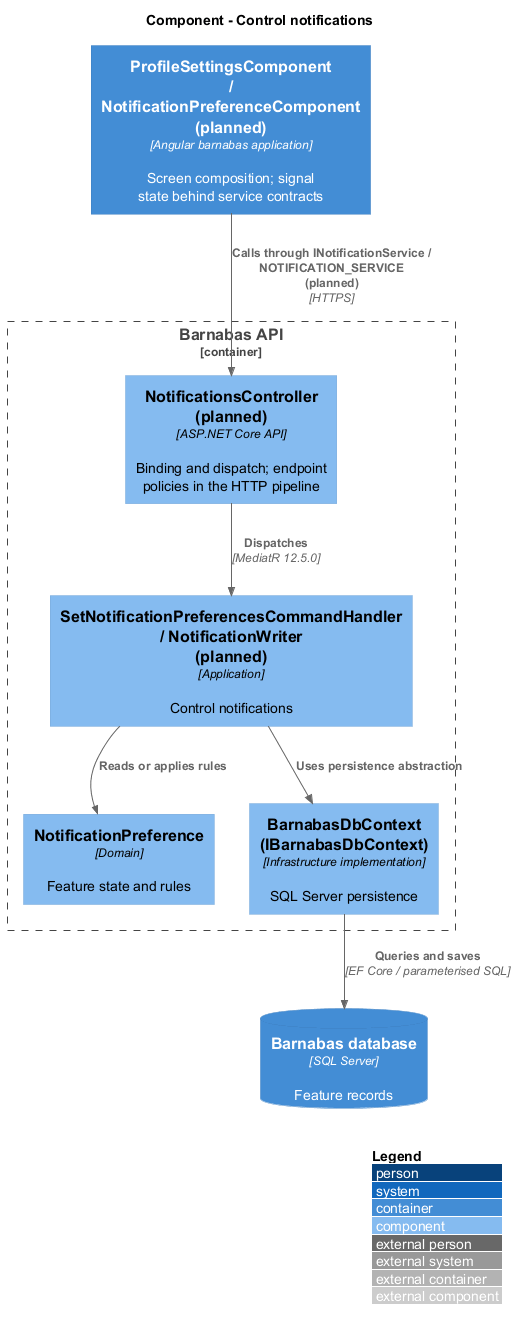

The diagram above was rendered by PlantUML. Its source (embedded in the PNG):
@startuml
!include <C4/C4_Component>
LAYOUT_WITH_LEGEND()
title Component - Control notifications
Container(web, "ProfileSettingsComponent / NotificationPreferenceComponent (planned)", "Angular barnabas application", "Screen composition; signal state behind service contracts")
Container_Boundary(api, "Barnabas API") {
  Component(ctrl, "NotificationsController (planned)", "ASP.NET Core API", "Binding and dispatch; endpoint policies in the HTTP pipeline")
  Component(handler, "SetNotificationPreferencesCommandHandler / NotificationWriter (planned)", "Application", "Control notifications")
  Component(entity, "NotificationPreference", "Domain", "Feature state and rules")
  Component(store, "BarnabasDbContext (IBarnabasDbContext)", "Infrastructure implementation", "SQL Server persistence")
}
ContainerDb(db, "Barnabas database", "SQL Server", "Feature records")
Rel(web, ctrl, "Calls through INotificationService / NOTIFICATION_SERVICE (planned)", "HTTPS")
Rel(ctrl, handler, "Dispatches", "MediatR 12.5.0")
Rel(handler, entity, "Reads or applies rules")
Rel(handler, store, "Uses persistence abstraction")
Rel(store, db, "Queries and saves", "EF Core / parameterised SQL")
@enduml